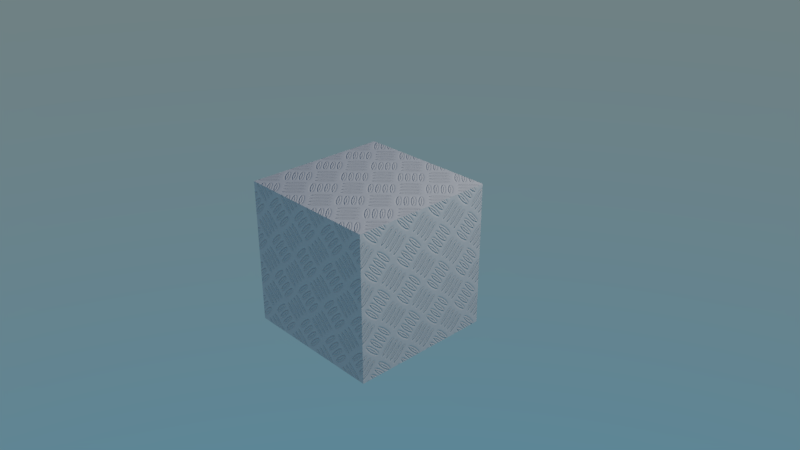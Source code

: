 # Source: bump.blend  (saved by Blender 2.80.44; exported with 4.5.12 LTS)
import bpy
from mathutils import Matrix  # noqa: F401  (used for matrix-valued properties, if any)

bpy.ops.wm.read_factory_settings(use_empty=True)
scene = bpy.context.scene
scene.name = 'Scene'

# ---- collections
col_collection_1 = bpy.data.collections.new('Collection 1'); scene.collection.children.link(col_collection_1)

# ---- images (referenced by path relative to the original .blend; pixels are not part of the script)
import os
ASSET_DIR = os.environ.get("B2B_ASSET_DIR", "")  # directory of the original .blend (textures are referenced by path, not embedded)
HERE = os.path.dirname(os.path.abspath(__file__))  # packed textures are extracted next to this script under _unpacked/

def load_image(name, relpath, width, height, colorspace="sRGB"):
    """Load a texture the original file referenced (path relative to the .blend, or extracted next to this script)."""
    p = next((c for c in (os.path.join(HERE, relpath), os.path.join(ASSET_DIR, relpath)) if relpath and os.path.exists(c)), "")
    if p:
        img = bpy.data.images.load(p, check_existing=True)
        img.name = name
    else:  # same state as the original file: an image datablock whose file is absent (Cycles renders it pink)
        img = bpy.data.images.new(name, width, height)
        img.source = "FILE"
        img.filepath = "//" + (relpath or name)
    img.colorspace_settings.name = colorspace
    return img
img_bump_jpg = load_image('bump.jpg', '_unpacked/bump.cf86e4a5.jpg', 1024, 1024, 'sRGB')

# ---- materials (node trees are filled in below, after node groups)
mat_material = bpy.data.materials.new('Material')
mat_material.alpha_threshold = 0.0
mat_material.use_transparent_shadow = False
mat_material.roughness = 0.5
mat_material.line_color = (0.0, 0.0, 0.0, 1.0)

# ---- material node trees
mat_material.use_nodes = True; mat_material.node_tree.nodes.clear()
_N = mat_material.node_tree.nodes; _L = mat_material.node_tree.links
n0 = _N.new('ShaderNodeBsdfDiffuse'); n0.name = 'Diffuse BSDF'; n0.location = (-70, 258)
n1 = _N.new('ShaderNodeTexImage'); n1.name = 'Image Texture'; n1.location = (-423, 192)
n1.width = 140
n1.image = img_bump_jpg
n2 = _N.new('ShaderNodeBump'); n2.name = 'Bump'; n2.location = (-248, 193)
n2.inputs[0].default_value = 0.5
n2.inputs[1].default_value = 0.1
n2.inputs[2].default_value = 1.0
n3 = _N.new('ShaderNodeOutputMaterial'); n3.name = 'Material Output'; n3.location = (113, 259)
_L.new(n0.outputs[0], n3.inputs[0])
_L.new(n2.outputs[0], n0.inputs[2])
_L.new(n1.outputs[0], n2.inputs[3])
n3.is_active_output = True

# ---- world
world_world = bpy.data.worlds.new('World'); scene.world = world_world
world_world.use_nodes = True; world_world.node_tree.nodes.clear()
_N = world_world.node_tree.nodes; _L = world_world.node_tree.links
n0 = _N.new('ShaderNodeOutputWorld'); n0.name = 'World Output'; n0.location = (300, 300)
n1 = _N.new('ShaderNodeBackground'); n1.name = 'Background'; n1.location = (10, 300)
n2 = _N.new('ShaderNodeTexSky'); n2.name = 'Sky Texture'; n2.location = (-247, 317)
n2.sky_type = 'HOSEK_WILKIE'
n2.sun_elevation = 1.571
_L.new(n1.outputs[0], n0.inputs[0])
_L.new(n2.outputs[0], n1.inputs[0])
n0.is_active_output = True
world_world.color = (0.05088, 0.05088, 0.05088)
world_world.use_sun_shadow = False
world_world.sun_shadow_jitter_overblur = 0.0
world_world.cycles.sampling_method = 'MANUAL'

# ---- cameras
cam_camera = bpy.data.cameras.new('Camera')
cam_camera.clip_end = 100.0
cam_camera.lens = 35.0
cam_camera.sensor_width = 32.0
cam_camera.sensor_height = 18.0
cam_camera.ortho_scale = 7.314
cam_camera.dof.focus_distance = 0.0
cam_camera.dof.aperture_fstop = 128.0

# ---- lights
light_lamp = bpy.data.lights.new('Lamp', 'POINT')
light_lamp.transmission_factor = 0.0
light_lamp.cutoff_distance = 30.0
light_lamp.energy = 600.0
light_lamp.shadow_buffer_clip_start = 1.001
light_lamp.shadow_soft_size = 0.1
light_lamp.shadow_maximum_resolution = 0.006
light_lamp.use_absolute_resolution = True

# ---- meshes
me_cube = bpy.data.meshes.new('Cube')
me_cube.from_pydata([(1.0, 1.0, -1.0), (1.0, -1.0, -1.0), (-1.0, -1.0, -1.0), (-1.0, 1.0, -1.0), (1.0, 1.0, 1.0), (1.0, -1.0, 1.0), (-1.0, -1.0, 1.0), (-1.0, 1.0, 1.0)], [], [(0, 1, 2, 3), (4, 7, 6, 5), (0, 4, 5, 1), (1, 5, 6, 2), (2, 6, 7, 3), (4, 0, 3, 7)])
_uv = me_cube.uv_layers.new(name='UVMap')
_uv.uv.foreach_set('vector', [-0.5, -0.5, 1.5, -0.5, 1.5, 1.5, -0.5, 1.5, -0.5, -0.5, 1.5, -0.5, 1.5, 1.5, -0.5, 1.5, -0.5, -0.5, 1.5, -0.5, 1.5, 1.5, -0.5, 1.5, -0.5, -0.5, 1.5, -0.5, 1.5, 1.5, -0.5, 1.5, -0.5, -0.5, 1.5, -0.5, 1.5, 1.5, -0.5, 1.5, -0.5, -0.5, 1.5, -0.5, 1.5, 1.5, -0.5, 1.5])
me_cube.materials.append(mat_material)
me_cube.use_remesh_preserve_volume = False
me_cube.use_remesh_preserve_attributes = False
me_cube.use_mirror_vertex_groups = False
me_cube.update()

# ---- objects
ob_cube = bpy.data.objects.new('Cube', me_cube)
ob_lamp = bpy.data.objects.new('Lamp', light_lamp)
ob_camera = bpy.data.objects.new('Camera', cam_camera)

# ---- transforms, parenting, visibility, modifiers, constraints
ob_cube.location = (0.0, 0.0, 0.0)
ob_cube.lock_rotations_4d = False
ob_cube.empty_display_type = 'ARROWS'
ob_cube.lineart.crease_threshold = 0.0
ob_lamp.location = (4.076, 2.442, 5.904)
ob_lamp.rotation_euler = (0.6503, 0.05522, 1.866)
ob_lamp.lock_rotations_4d = False
ob_lamp.empty_display_type = 'ARROWS'
ob_lamp.color = (0.0, 0.0, 0.0, 0.0)
ob_lamp.lineart.crease_threshold = 0.0
ob_camera.location = (7.481, -6.508, 5.344)
ob_camera.rotation_euler = (1.109, 0.0, 0.8149)
ob_camera.lock_rotations_4d = False
ob_camera.empty_display_type = 'ARROWS'
ob_camera.color = (0.0, 0.0, 0.0, 0.0)
ob_camera.display_type = 'WIRE'
ob_camera.lineart.crease_threshold = 0.0

# ---- collection membership
col_collection_1.objects.link(ob_cube)
col_collection_1.objects.link(ob_lamp)
col_collection_1.objects.link(ob_camera)

# ---- scene / render settings (as saved in the file)
scene.camera = ob_camera
scene.frame_start = 1; scene.frame_end = 250; scene.frame_set(1)
scene.render.engine = 'BLENDER_EEVEE_NEXT'
scene.render.resolution_percentage = 50
scene.render.dither_intensity = 0.0
scene.render.motion_blur_shutter = 1.0
scene.cycles.use_denoising = False
scene.cycles.samples = 128
scene.cycles.sampling_pattern = 'TABULATED_SOBOL'
scene.cycles.use_adaptive_sampling = False
scene.cycles.use_light_tree = False
scene.view_settings.view_transform = 'Filmic'
bpy.context.view_layer.update()

